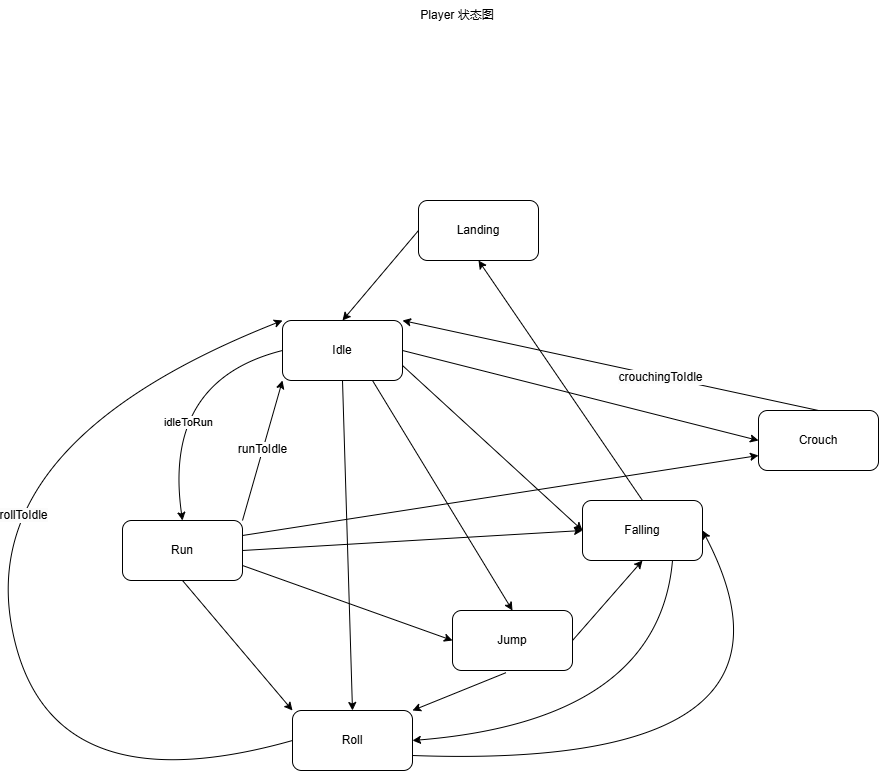

The diagram above was exported from draw.io. Its source (the exported page's mxGraphModel, read from the mxfile embedded in the PNG):
<mxGraphModel dx="1976" dy="674" grid="1" gridSize="10" guides="1" tooltips="1" connect="1" arrows="1" fold="1" page="1" pageScale="1" pageWidth="827" pageHeight="1169" math="0" shadow="0">
  <root>
    <mxCell id="0" />
    <mxCell id="1" parent="0" />
    <mxCell id="iC1TXVH6nWFYGPQyT5jh-1" value="Idle" style="rounded=1;whiteSpace=wrap;html=1;" parent="1" vertex="1">
      <mxGeometry x="-176" y="320" width="120" height="60" as="geometry" />
    </mxCell>
    <mxCell id="iC1TXVH6nWFYGPQyT5jh-2" value="Run" style="rounded=1;whiteSpace=wrap;html=1;" parent="1" vertex="1">
      <mxGeometry x="-336" y="520" width="120" height="60" as="geometry" />
    </mxCell>
    <mxCell id="iC1TXVH6nWFYGPQyT5jh-4" value="Jump" style="rounded=1;whiteSpace=wrap;html=1;" parent="1" vertex="1">
      <mxGeometry x="-6" y="610" width="120" height="60" as="geometry" />
    </mxCell>
    <mxCell id="iC1TXVH6nWFYGPQyT5jh-6" value="Player 状态图" style="text;html=1;align=center;verticalAlign=middle;whiteSpace=wrap;rounded=0;" parent="1" vertex="1">
      <mxGeometry x="-56" width="110" height="30" as="geometry" />
    </mxCell>
    <mxCell id="iC1TXVH6nWFYGPQyT5jh-7" value="Falling" style="rounded=1;whiteSpace=wrap;html=1;" parent="1" vertex="1">
      <mxGeometry x="124" y="500" width="120" height="60" as="geometry" />
    </mxCell>
    <mxCell id="iC1TXVH6nWFYGPQyT5jh-9" value="Landing" style="rounded=1;whiteSpace=wrap;html=1;" parent="1" vertex="1">
      <mxGeometry x="-40" y="200" width="120" height="60" as="geometry" />
    </mxCell>
    <mxCell id="iC1TXVH6nWFYGPQyT5jh-11" value="Crouch" style="rounded=1;whiteSpace=wrap;html=1;" parent="1" vertex="1">
      <mxGeometry x="300" y="410" width="120" height="60" as="geometry" />
    </mxCell>
    <mxCell id="iC1TXVH6nWFYGPQyT5jh-12" value="Roll" style="rounded=1;whiteSpace=wrap;html=1;" parent="1" vertex="1">
      <mxGeometry x="-166" y="710" width="120" height="60" as="geometry" />
    </mxCell>
    <mxCell id="iC1TXVH6nWFYGPQyT5jh-16" value="" style="curved=1;endArrow=classic;html=1;rounded=0;exitX=0;exitY=0.5;exitDx=0;exitDy=0;entryX=0.5;entryY=0;entryDx=0;entryDy=0;" parent="1" source="iC1TXVH6nWFYGPQyT5jh-1" target="iC1TXVH6nWFYGPQyT5jh-2" edge="1">
      <mxGeometry width="50" height="50" relative="1" as="geometry">
        <mxPoint x="-296" y="430" as="sourcePoint" />
        <mxPoint x="-246" y="380" as="targetPoint" />
        <Array as="points">
          <mxPoint x="-296" y="380" />
        </Array>
      </mxGeometry>
    </mxCell>
    <mxCell id="iC1TXVH6nWFYGPQyT5jh-17" value="idleToRun" style="edgeLabel;html=1;align=center;verticalAlign=middle;resizable=0;points=[];" parent="iC1TXVH6nWFYGPQyT5jh-16" vertex="1" connectable="0">
      <mxGeometry x="0.266" y="19" relative="1" as="geometry">
        <mxPoint as="offset" />
      </mxGeometry>
    </mxCell>
    <mxCell id="iC1TXVH6nWFYGPQyT5jh-20" value="" style="curved=1;endArrow=classic;html=1;rounded=0;exitX=1;exitY=0;exitDx=0;exitDy=0;entryX=0;entryY=1;entryDx=0;entryDy=0;" parent="1" source="iC1TXVH6nWFYGPQyT5jh-2" target="iC1TXVH6nWFYGPQyT5jh-1" edge="1">
      <mxGeometry width="50" height="50" relative="1" as="geometry">
        <mxPoint x="-216" y="520" as="sourcePoint" />
        <mxPoint x="-216" y="490" as="targetPoint" />
        <Array as="points" />
      </mxGeometry>
    </mxCell>
    <mxCell id="zDgiiGzC5Dp2h13nY9U3-3" value="&lt;span style=&quot;color: light-dark(rgb(0, 0, 0), rgb(255, 255, 255)); font-size: 12px; text-wrap-mode: wrap; background-color: rgb(251, 251, 251);&quot;&gt;r&lt;/span&gt;&lt;span style=&quot;color: light-dark(rgb(0, 0, 0), rgb(255, 255, 255)); font-size: 12px; text-wrap-mode: wrap; background-color: transparent;&quot;&gt;unToIdle&lt;/span&gt;" style="edgeLabel;html=1;align=center;verticalAlign=middle;resizable=0;points=[];" vertex="1" connectable="0" parent="iC1TXVH6nWFYGPQyT5jh-20">
      <mxGeometry x="0.0176" y="1" relative="1" as="geometry">
        <mxPoint as="offset" />
      </mxGeometry>
    </mxCell>
    <mxCell id="iC1TXVH6nWFYGPQyT5jh-21" value="" style="curved=1;endArrow=classic;html=1;rounded=0;exitX=0.75;exitY=1;exitDx=0;exitDy=0;entryX=0.5;entryY=0;entryDx=0;entryDy=0;" parent="1" source="iC1TXVH6nWFYGPQyT5jh-1" target="iC1TXVH6nWFYGPQyT5jh-4" edge="1">
      <mxGeometry width="50" height="50" relative="1" as="geometry">
        <mxPoint x="-16" y="415" as="sourcePoint" />
        <mxPoint x="-116" y="585" as="targetPoint" />
        <Array as="points" />
      </mxGeometry>
    </mxCell>
    <mxCell id="iC1TXVH6nWFYGPQyT5jh-24" value="" style="curved=1;endArrow=classic;html=1;rounded=0;exitX=1;exitY=0.75;exitDx=0;exitDy=0;entryX=0;entryY=0.5;entryDx=0;entryDy=0;" parent="1" source="iC1TXVH6nWFYGPQyT5jh-1" target="iC1TXVH6nWFYGPQyT5jh-7" edge="1">
      <mxGeometry width="50" height="50" relative="1" as="geometry">
        <mxPoint x="-46" y="390" as="sourcePoint" />
        <mxPoint x="74" y="620" as="targetPoint" />
        <Array as="points" />
      </mxGeometry>
    </mxCell>
    <mxCell id="iC1TXVH6nWFYGPQyT5jh-25" value="" style="curved=1;endArrow=classic;html=1;rounded=0;exitX=1;exitY=0.5;exitDx=0;exitDy=0;entryX=0;entryY=0.5;entryDx=0;entryDy=0;" parent="1" source="iC1TXVH6nWFYGPQyT5jh-1" target="iC1TXVH6nWFYGPQyT5jh-11" edge="1">
      <mxGeometry width="50" height="50" relative="1" as="geometry">
        <mxPoint x="-12" y="370" as="sourcePoint" />
        <mxPoint x="108" y="600" as="targetPoint" />
        <Array as="points" />
      </mxGeometry>
    </mxCell>
    <mxCell id="iC1TXVH6nWFYGPQyT5jh-26" value="" style="curved=1;endArrow=classic;html=1;rounded=0;exitX=0.5;exitY=1;exitDx=0;exitDy=0;entryX=0.5;entryY=0;entryDx=0;entryDy=0;" parent="1" source="iC1TXVH6nWFYGPQyT5jh-1" target="iC1TXVH6nWFYGPQyT5jh-12" edge="1">
      <mxGeometry width="50" height="50" relative="1" as="geometry">
        <mxPoint x="-106" y="390" as="sourcePoint" />
        <mxPoint x="4" y="620" as="targetPoint" />
        <Array as="points" />
      </mxGeometry>
    </mxCell>
    <mxCell id="iC1TXVH6nWFYGPQyT5jh-38" value="" style="curved=1;endArrow=classic;html=1;rounded=0;exitX=1;exitY=0.75;exitDx=0;exitDy=0;entryX=0;entryY=0.5;entryDx=0;entryDy=0;" parent="1" source="iC1TXVH6nWFYGPQyT5jh-2" target="iC1TXVH6nWFYGPQyT5jh-4" edge="1">
      <mxGeometry width="50" height="50" relative="1" as="geometry">
        <mxPoint x="-56" y="560" as="sourcePoint" />
        <mxPoint x="-46" y="890" as="targetPoint" />
        <Array as="points" />
      </mxGeometry>
    </mxCell>
    <mxCell id="iC1TXVH6nWFYGPQyT5jh-39" value="" style="curved=1;endArrow=classic;html=1;rounded=0;exitX=1;exitY=0.5;exitDx=0;exitDy=0;entryX=0;entryY=0.5;entryDx=0;entryDy=0;" parent="1" source="iC1TXVH6nWFYGPQyT5jh-2" target="iC1TXVH6nWFYGPQyT5jh-7" edge="1">
      <mxGeometry width="50" height="50" relative="1" as="geometry">
        <mxPoint x="-206" y="530" as="sourcePoint" />
        <mxPoint x="24" y="585" as="targetPoint" />
        <Array as="points" />
      </mxGeometry>
    </mxCell>
    <mxCell id="iC1TXVH6nWFYGPQyT5jh-40" value="" style="curved=1;endArrow=classic;html=1;rounded=0;exitX=1;exitY=0.25;exitDx=0;exitDy=0;entryX=0;entryY=0.75;entryDx=0;entryDy=0;" parent="1" source="iC1TXVH6nWFYGPQyT5jh-2" target="iC1TXVH6nWFYGPQyT5jh-11" edge="1">
      <mxGeometry width="50" height="50" relative="1" as="geometry">
        <mxPoint x="-206" y="560" as="sourcePoint" />
        <mxPoint x="134" y="540" as="targetPoint" />
        <Array as="points" />
      </mxGeometry>
    </mxCell>
    <mxCell id="iC1TXVH6nWFYGPQyT5jh-41" value="" style="curved=1;endArrow=classic;html=1;rounded=0;exitX=0.5;exitY=1;exitDx=0;exitDy=0;entryX=0;entryY=0;entryDx=0;entryDy=0;" parent="1" source="iC1TXVH6nWFYGPQyT5jh-2" target="iC1TXVH6nWFYGPQyT5jh-12" edge="1">
      <mxGeometry width="50" height="50" relative="1" as="geometry">
        <mxPoint x="-266" y="595" as="sourcePoint" />
        <mxPoint x="-56" y="670" as="targetPoint" />
        <Array as="points" />
      </mxGeometry>
    </mxCell>
    <mxCell id="iC1TXVH6nWFYGPQyT5jh-42" value="" style="curved=1;endArrow=classic;html=1;rounded=0;exitX=1;exitY=0.5;exitDx=0;exitDy=0;entryX=0.5;entryY=1;entryDx=0;entryDy=0;" parent="1" source="iC1TXVH6nWFYGPQyT5jh-4" target="iC1TXVH6nWFYGPQyT5jh-7" edge="1">
      <mxGeometry width="50" height="50" relative="1" as="geometry">
        <mxPoint x="174" y="585" as="sourcePoint" />
        <mxPoint x="384" y="660" as="targetPoint" />
        <Array as="points" />
      </mxGeometry>
    </mxCell>
    <mxCell id="iC1TXVH6nWFYGPQyT5jh-43" value="" style="curved=1;endArrow=classic;html=1;rounded=0;exitX=0.446;exitY=1.036;exitDx=0;exitDy=0;entryX=1;entryY=0;entryDx=0;entryDy=0;exitPerimeter=0;" parent="1" source="iC1TXVH6nWFYGPQyT5jh-4" target="iC1TXVH6nWFYGPQyT5jh-12" edge="1">
      <mxGeometry width="50" height="50" relative="1" as="geometry">
        <mxPoint x="74" y="730" as="sourcePoint" />
        <mxPoint x="144" y="650" as="targetPoint" />
        <Array as="points" />
      </mxGeometry>
    </mxCell>
    <mxCell id="iC1TXVH6nWFYGPQyT5jh-44" value="" style="curved=1;endArrow=classic;html=1;rounded=0;exitX=0.5;exitY=0;exitDx=0;exitDy=0;entryX=0.5;entryY=1;entryDx=0;entryDy=0;" parent="1" source="iC1TXVH6nWFYGPQyT5jh-7" target="iC1TXVH6nWFYGPQyT5jh-9" edge="1">
      <mxGeometry width="50" height="50" relative="1" as="geometry">
        <mxPoint x="160" y="490" as="sourcePoint" />
        <mxPoint x="230" y="410" as="targetPoint" />
        <Array as="points" />
      </mxGeometry>
    </mxCell>
    <mxCell id="iC1TXVH6nWFYGPQyT5jh-45" value="" style="curved=1;endArrow=classic;html=1;rounded=0;exitX=0.75;exitY=1;exitDx=0;exitDy=0;entryX=1;entryY=0.5;entryDx=0;entryDy=0;" parent="1" source="iC1TXVH6nWFYGPQyT5jh-7" target="iC1TXVH6nWFYGPQyT5jh-12" edge="1">
      <mxGeometry width="50" height="50" relative="1" as="geometry">
        <mxPoint x="230" y="690" as="sourcePoint" />
        <mxPoint x="300" y="610" as="targetPoint" />
        <Array as="points">
          <mxPoint x="200" y="720" />
        </Array>
      </mxGeometry>
    </mxCell>
    <mxCell id="iC1TXVH6nWFYGPQyT5jh-46" value="" style="curved=1;endArrow=classic;html=1;rounded=0;exitX=0;exitY=0.5;exitDx=0;exitDy=0;entryX=0.5;entryY=0;entryDx=0;entryDy=0;" parent="1" source="iC1TXVH6nWFYGPQyT5jh-9" target="iC1TXVH6nWFYGPQyT5jh-1" edge="1">
      <mxGeometry width="50" height="50" relative="1" as="geometry">
        <mxPoint x="81" y="282" as="sourcePoint" />
        <mxPoint x="-13" y="320" as="targetPoint" />
        <Array as="points" />
      </mxGeometry>
    </mxCell>
    <mxCell id="iC1TXVH6nWFYGPQyT5jh-47" value="" style="curved=1;endArrow=classic;html=1;rounded=0;exitX=0.5;exitY=0;exitDx=0;exitDy=0;entryX=1;entryY=0;entryDx=0;entryDy=0;" parent="1" source="iC1TXVH6nWFYGPQyT5jh-11" target="iC1TXVH6nWFYGPQyT5jh-1" edge="1">
      <mxGeometry width="50" height="50" relative="1" as="geometry">
        <mxPoint x="426" y="190" as="sourcePoint" />
        <mxPoint x="250" y="320" as="targetPoint" />
        <Array as="points" />
      </mxGeometry>
    </mxCell>
    <mxCell id="zDgiiGzC5Dp2h13nY9U3-5" value="&lt;span style=&quot;font-size: 12px; text-wrap-mode: wrap; background-color: rgb(251, 251, 251);&quot;&gt;crouchingToIdle&lt;/span&gt;" style="edgeLabel;html=1;align=center;verticalAlign=middle;resizable=0;points=[];" vertex="1" connectable="0" parent="iC1TXVH6nWFYGPQyT5jh-47">
      <mxGeometry x="-0.2374" y="1" relative="1" as="geometry">
        <mxPoint as="offset" />
      </mxGeometry>
    </mxCell>
    <mxCell id="iC1TXVH6nWFYGPQyT5jh-49" style="edgeStyle=orthogonalEdgeStyle;rounded=0;orthogonalLoop=1;jettySize=auto;html=1;exitX=0.5;exitY=1;exitDx=0;exitDy=0;" parent="1" source="iC1TXVH6nWFYGPQyT5jh-6" target="iC1TXVH6nWFYGPQyT5jh-6" edge="1">
      <mxGeometry relative="1" as="geometry" />
    </mxCell>
    <mxCell id="iC1TXVH6nWFYGPQyT5jh-50" style="edgeStyle=orthogonalEdgeStyle;rounded=0;orthogonalLoop=1;jettySize=auto;html=1;exitX=0.5;exitY=1;exitDx=0;exitDy=0;" parent="1" source="iC1TXVH6nWFYGPQyT5jh-6" target="iC1TXVH6nWFYGPQyT5jh-6" edge="1">
      <mxGeometry relative="1" as="geometry" />
    </mxCell>
    <mxCell id="iC1TXVH6nWFYGPQyT5jh-51" value="" style="curved=1;endArrow=classic;html=1;rounded=0;exitX=0;exitY=0.5;exitDx=0;exitDy=0;entryX=0;entryY=0;entryDx=0;entryDy=0;" parent="1" source="iC1TXVH6nWFYGPQyT5jh-12" target="iC1TXVH6nWFYGPQyT5jh-1" edge="1">
      <mxGeometry width="50" height="50" relative="1" as="geometry">
        <mxPoint x="-460" y="600" as="sourcePoint" />
        <mxPoint x="-410" y="380" as="targetPoint" />
        <Array as="points">
          <mxPoint x="-414" y="810" />
          <mxPoint x="-480" y="440" />
        </Array>
      </mxGeometry>
    </mxCell>
    <mxCell id="zDgiiGzC5Dp2h13nY9U3-4" value="&lt;span style=&quot;font-size: 12px; text-wrap-mode: wrap; background-color: rgb(251, 251, 251);&quot;&gt;rollToIdle&lt;/span&gt;" style="edgeLabel;html=1;align=center;verticalAlign=middle;resizable=0;points=[];" vertex="1" connectable="0" parent="iC1TXVH6nWFYGPQyT5jh-51">
      <mxGeometry x="0.1505" y="-31" relative="1" as="geometry">
        <mxPoint y="1" as="offset" />
      </mxGeometry>
    </mxCell>
    <mxCell id="iC1TXVH6nWFYGPQyT5jh-53" value="" style="curved=1;endArrow=classic;html=1;rounded=0;exitX=1;exitY=0.75;exitDx=0;exitDy=0;entryX=1;entryY=0.5;entryDx=0;entryDy=0;" parent="1" source="iC1TXVH6nWFYGPQyT5jh-12" target="iC1TXVH6nWFYGPQyT5jh-7" edge="1">
      <mxGeometry width="50" height="50" relative="1" as="geometry">
        <mxPoint y="780" as="sourcePoint" />
        <mxPoint x="110" y="910" as="targetPoint" />
        <Array as="points">
          <mxPoint x="370" y="770" />
        </Array>
      </mxGeometry>
    </mxCell>
  </root>
</mxGraphModel>